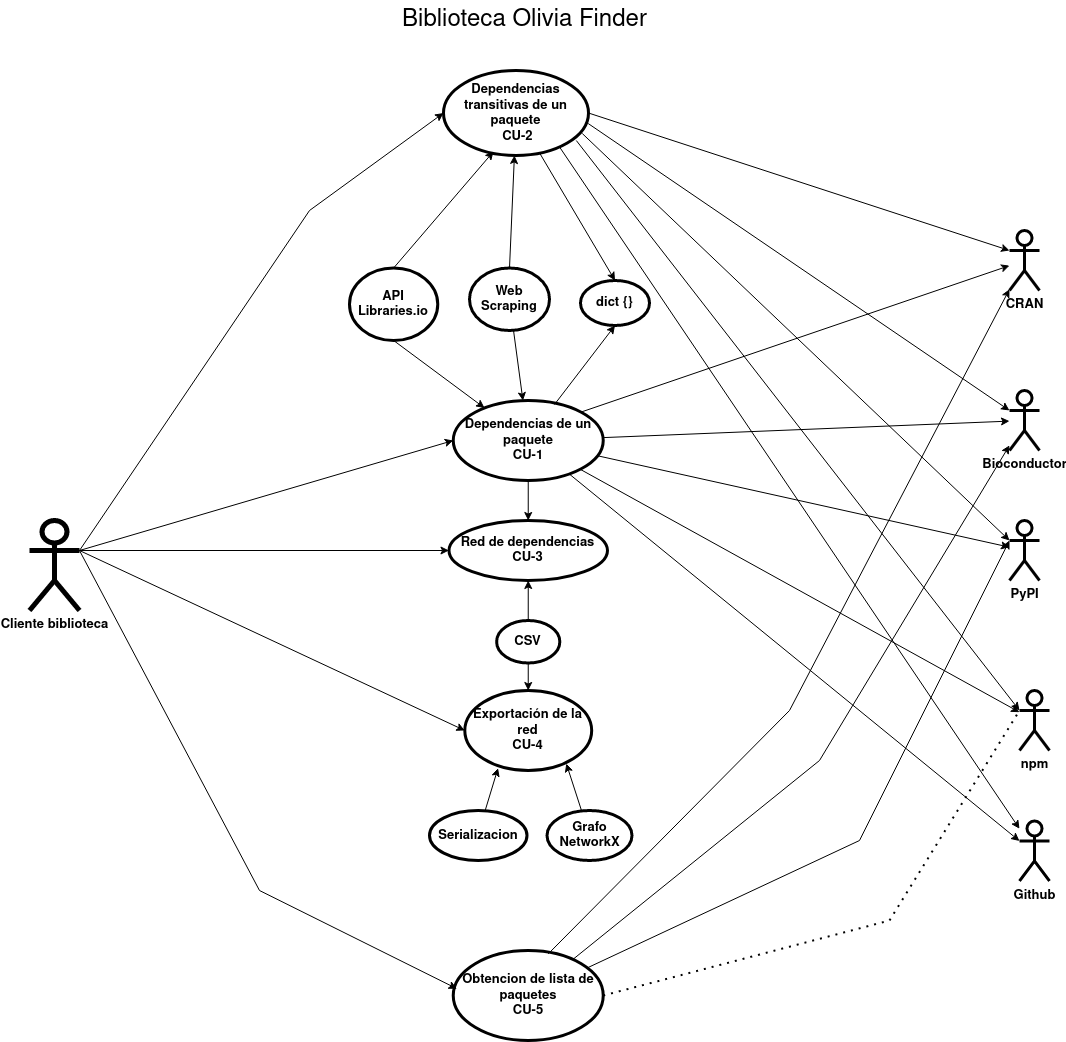

The diagram above was exported from draw.io. Its source (the exported page's mxGraphModel, read from the mxfile embedded in the PNG):
<mxGraphModel dx="2876" dy="1136" grid="1" gridSize="10" guides="1" tooltips="1" connect="1" arrows="1" fold="1" page="1" pageScale="1" pageWidth="827" pageHeight="1169" math="0" shadow="0">
  <root>
    <mxCell id="0" />
    <mxCell id="1" parent="0" />
    <mxCell id="PCOrlg8e_eT-bvR0MNiA-4" value="&lt;div&gt;Red de dependencias&lt;/div&gt;&lt;div&gt;CU-3&lt;/div&gt;" style="ellipse;whiteSpace=wrap;html=1;strokeWidth=3;align=center;fontStyle=1;fontSize=13;" parent="1" vertex="1">
      <mxGeometry x="319.48" y="560" width="158.51" height="60" as="geometry" />
    </mxCell>
    <mxCell id="PCOrlg8e_eT-bvR0MNiA-1" value="Cliente biblioteca" style="shape=umlActor;verticalLabelPosition=bottom;verticalAlign=top;html=1;outlineConnect=0;strokeWidth=5;align=center;fontStyle=1;fontSize=13;" parent="1" vertex="1">
      <mxGeometry x="-100" y="560" width="50" height="90" as="geometry" />
    </mxCell>
    <mxCell id="PCOrlg8e_eT-bvR0MNiA-2" value="Web Scraping" style="ellipse;whiteSpace=wrap;html=1;strokeWidth=3;align=center;fontStyle=1;fontSize=13;" parent="1" vertex="1">
      <mxGeometry x="340" y="307.5" width="80" height="62.5" as="geometry" />
    </mxCell>
    <mxCell id="PCOrlg8e_eT-bvR0MNiA-3" value="&lt;font style=&quot;font-size: 24px;&quot;&gt;Biblioteca Olivia Finder&lt;/font&gt;" style="text;html=1;align=center;verticalAlign=middle;resizable=0;points=[];autosize=1;strokeColor=none;fillColor=none;" parent="1" vertex="1">
      <mxGeometry x="260" y="40" width="270" height="40" as="geometry" />
    </mxCell>
    <mxCell id="PCOrlg8e_eT-bvR0MNiA-6" value="&lt;div style=&quot;font-size: 13px;&quot;&gt;Exportación de la red &lt;br&gt;&lt;/div&gt;&lt;div style=&quot;font-size: 13px;&quot;&gt;CU-4&lt;br&gt;&lt;/div&gt;" style="ellipse;whiteSpace=wrap;html=1;strokeWidth=3;align=center;fontStyle=1;fontSize=13;" parent="1" vertex="1">
      <mxGeometry x="335.29" y="730" width="126.89" height="80" as="geometry" />
    </mxCell>
    <mxCell id="PCOrlg8e_eT-bvR0MNiA-8" value="Serializacion" style="ellipse;whiteSpace=wrap;html=1;perimeterSpacing=0;strokeWidth=3;align=center;fontStyle=1;fontSize=13;" parent="1" vertex="1">
      <mxGeometry x="300" y="850" width="97.5" height="50" as="geometry" />
    </mxCell>
    <mxCell id="PCOrlg8e_eT-bvR0MNiA-9" value="Grafo NetworkX" style="ellipse;whiteSpace=wrap;html=1;strokeWidth=3;align=center;fontStyle=1;fontSize=13;" parent="1" vertex="1">
      <mxGeometry x="417.5" y="850" width="85" height="50" as="geometry" />
    </mxCell>
    <mxCell id="PCOrlg8e_eT-bvR0MNiA-11" value="" style="endArrow=classic;html=1;rounded=0;entryX=0.262;entryY=0.971;entryDx=0;entryDy=0;entryPerimeter=0;align=center;fontStyle=1;fontSize=13;" parent="1" source="PCOrlg8e_eT-bvR0MNiA-8" target="PCOrlg8e_eT-bvR0MNiA-6" edge="1">
      <mxGeometry width="50" height="50" relative="1" as="geometry">
        <mxPoint x="361.48" y="980" as="sourcePoint" />
        <mxPoint x="356.47999999999996" y="860" as="targetPoint" />
      </mxGeometry>
    </mxCell>
    <mxCell id="PCOrlg8e_eT-bvR0MNiA-12" value="" style="endArrow=classic;html=1;rounded=0;entryX=0.8;entryY=0.914;entryDx=0;entryDy=0;entryPerimeter=0;align=center;fontStyle=1;fontSize=13;" parent="1" source="PCOrlg8e_eT-bvR0MNiA-9" target="PCOrlg8e_eT-bvR0MNiA-6" edge="1">
      <mxGeometry width="50" height="50" relative="1" as="geometry">
        <mxPoint x="461.5" y="970" as="sourcePoint" />
        <mxPoint x="606.48" y="950" as="targetPoint" />
      </mxGeometry>
    </mxCell>
    <mxCell id="PCOrlg8e_eT-bvR0MNiA-13" value="" style="endArrow=classic;html=1;rounded=0;entryX=0;entryY=0.5;entryDx=0;entryDy=0;exitX=1;exitY=0.3333333333333333;exitDx=0;exitDy=0;exitPerimeter=0;align=center;fontStyle=1;fontSize=13;" parent="1" source="PCOrlg8e_eT-bvR0MNiA-1" target="PCOrlg8e_eT-bvR0MNiA-4" edge="1">
      <mxGeometry width="50" height="50" relative="1" as="geometry">
        <mxPoint x="110" y="370" as="sourcePoint" />
        <mxPoint x="300" y="380" as="targetPoint" />
      </mxGeometry>
    </mxCell>
    <mxCell id="PCOrlg8e_eT-bvR0MNiA-17" value="" style="endArrow=classic;html=1;rounded=0;entryX=0;entryY=0.5;entryDx=0;entryDy=0;exitX=1;exitY=0.3333333333333333;exitDx=0;exitDy=0;exitPerimeter=0;align=center;fontStyle=1;fontSize=13;" parent="1" source="PCOrlg8e_eT-bvR0MNiA-1" target="PCOrlg8e_eT-bvR0MNiA-6" edge="1">
      <mxGeometry width="50" height="50" relative="1" as="geometry">
        <mxPoint x="160" y="350" as="sourcePoint" />
        <mxPoint x="270" y="390" as="targetPoint" />
        <Array as="points" />
      </mxGeometry>
    </mxCell>
    <mxCell id="PCOrlg8e_eT-bvR0MNiA-19" value="CRAN" style="shape=umlActor;verticalLabelPosition=bottom;verticalAlign=top;html=1;outlineConnect=0;strokeWidth=3;align=center;fontStyle=1;fontSize=13;" parent="1" vertex="1">
      <mxGeometry x="880" y="270" width="30" height="60" as="geometry" />
    </mxCell>
    <mxCell id="PCOrlg8e_eT-bvR0MNiA-20" value="Bioconductor" style="shape=umlActor;verticalLabelPosition=bottom;verticalAlign=top;html=1;outlineConnect=0;strokeWidth=3;align=center;fontStyle=1;fontSize=13;" parent="1" vertex="1">
      <mxGeometry x="880" y="430" width="30" height="60" as="geometry" />
    </mxCell>
    <mxCell id="PCOrlg8e_eT-bvR0MNiA-21" value="&lt;div style=&quot;font-size: 13px;&quot;&gt;PyPI&lt;/div&gt;&lt;div style=&quot;font-size: 13px;&quot;&gt;&lt;br style=&quot;font-size: 13px;&quot;&gt;&lt;/div&gt;" style="shape=umlActor;verticalLabelPosition=bottom;verticalAlign=top;html=1;outlineConnect=0;strokeWidth=3;align=center;fontStyle=1;fontSize=13;" parent="1" vertex="1">
      <mxGeometry x="880" y="560" width="30" height="60" as="geometry" />
    </mxCell>
    <mxCell id="PCOrlg8e_eT-bvR0MNiA-22" value="npm" style="shape=umlActor;verticalLabelPosition=bottom;verticalAlign=top;html=1;outlineConnect=0;strokeWidth=3;align=center;fontStyle=1;fontSize=13;" parent="1" vertex="1">
      <mxGeometry x="890" y="730" width="30" height="60" as="geometry" />
    </mxCell>
    <mxCell id="PCOrlg8e_eT-bvR0MNiA-28" value="CSV" style="ellipse;whiteSpace=wrap;html=1;strokeWidth=3;align=center;fontStyle=1;fontSize=13;" parent="1" vertex="1">
      <mxGeometry x="367.12" y="660" width="63.23" height="42.5" as="geometry" />
    </mxCell>
    <mxCell id="PCOrlg8e_eT-bvR0MNiA-29" value="API Libraries.io" style="ellipse;whiteSpace=wrap;html=1;strokeWidth=3;align=center;fontStyle=1;fontSize=13;" parent="1" vertex="1">
      <mxGeometry x="220" y="307.5" width="88.26" height="72.5" as="geometry" />
    </mxCell>
    <mxCell id="PCOrlg8e_eT-bvR0MNiA-30" value="" style="endArrow=classic;html=1;rounded=0;exitX=0.5;exitY=1;exitDx=0;exitDy=0;align=center;fontStyle=1;fontSize=13;" parent="1" source="PCOrlg8e_eT-bvR0MNiA-29" target="PCOrlg8e_eT-bvR0MNiA-49" edge="1">
      <mxGeometry width="50" height="50" relative="1" as="geometry">
        <mxPoint x="340" y="347.49999999999994" as="sourcePoint" />
        <mxPoint x="340" y="240" as="targetPoint" />
      </mxGeometry>
    </mxCell>
    <mxCell id="PCOrlg8e_eT-bvR0MNiA-31" value="" style="endArrow=classic;html=1;rounded=0;exitX=0.5;exitY=0;exitDx=0;exitDy=0;align=center;fontStyle=1;fontSize=13;" parent="1" source="PCOrlg8e_eT-bvR0MNiA-28" target="PCOrlg8e_eT-bvR0MNiA-4" edge="1">
      <mxGeometry width="50" height="50" relative="1" as="geometry">
        <mxPoint x="170.26" y="608" as="sourcePoint" />
        <mxPoint x="220.26" y="558" as="targetPoint" />
      </mxGeometry>
    </mxCell>
    <mxCell id="PCOrlg8e_eT-bvR0MNiA-32" value="" style="endArrow=classic;html=1;rounded=0;align=center;fontStyle=1;fontSize=13;" parent="1" source="PCOrlg8e_eT-bvR0MNiA-2" target="PCOrlg8e_eT-bvR0MNiA-49" edge="1">
      <mxGeometry width="50" height="50" relative="1" as="geometry">
        <mxPoint x="449.9693167175865" y="343.440455521609" as="sourcePoint" />
        <mxPoint x="340" y="240" as="targetPoint" />
      </mxGeometry>
    </mxCell>
    <mxCell id="PCOrlg8e_eT-bvR0MNiA-34" value="" style="endArrow=classic;html=1;rounded=0;exitX=0.5;exitY=1;exitDx=0;exitDy=0;entryX=0.5;entryY=0;entryDx=0;entryDy=0;align=center;fontStyle=1;fontSize=13;" parent="1" source="PCOrlg8e_eT-bvR0MNiA-28" target="PCOrlg8e_eT-bvR0MNiA-6" edge="1">
      <mxGeometry width="50" height="50" relative="1" as="geometry">
        <mxPoint x="178.76" y="580" as="sourcePoint" />
        <mxPoint x="228.76" y="530" as="targetPoint" />
      </mxGeometry>
    </mxCell>
    <mxCell id="PCOrlg8e_eT-bvR0MNiA-36" value="&lt;div style=&quot;font-size: 13px;&quot;&gt;Dependencias transitivas de un paquete&lt;/div&gt;&amp;nbsp;CU-2" style="ellipse;whiteSpace=wrap;html=1;strokeWidth=3;align=center;fontStyle=1;fontSize=13;" parent="1" vertex="1">
      <mxGeometry x="314" y="110" width="145" height="85" as="geometry" />
    </mxCell>
    <mxCell id="PCOrlg8e_eT-bvR0MNiA-37" value="dict {}" style="ellipse;whiteSpace=wrap;html=1;strokeWidth=3;align=center;fontStyle=1;fontSize=13;" parent="1" vertex="1">
      <mxGeometry x="451" y="320" width="69" height="45" as="geometry" />
    </mxCell>
    <mxCell id="PCOrlg8e_eT-bvR0MNiA-38" value="" style="endArrow=classic;html=1;rounded=0;entryX=0.5;entryY=0;entryDx=0;entryDy=0;align=center;fontStyle=1;fontSize=13;" parent="1" source="PCOrlg8e_eT-bvR0MNiA-36" target="PCOrlg8e_eT-bvR0MNiA-37" edge="1">
      <mxGeometry width="50" height="50" relative="1" as="geometry">
        <mxPoint x="161.26" y="770" as="sourcePoint" />
        <mxPoint x="570" y="650" as="targetPoint" />
      </mxGeometry>
    </mxCell>
    <mxCell id="PCOrlg8e_eT-bvR0MNiA-41" value="" style="endArrow=classic;html=1;rounded=0;entryX=0.345;entryY=0.953;entryDx=0;entryDy=0;exitX=0.5;exitY=0;exitDx=0;exitDy=0;entryPerimeter=0;align=center;fontStyle=1;fontSize=13;" parent="1" source="PCOrlg8e_eT-bvR0MNiA-29" target="PCOrlg8e_eT-bvR0MNiA-36" edge="1">
      <mxGeometry width="50" height="50" relative="1" as="geometry">
        <mxPoint x="200" y="697.5" as="sourcePoint" />
        <mxPoint x="250" y="647.5" as="targetPoint" />
      </mxGeometry>
    </mxCell>
    <mxCell id="PCOrlg8e_eT-bvR0MNiA-42" value="" style="endArrow=classic;html=1;rounded=0;entryX=0;entryY=0.5;entryDx=0;entryDy=0;exitX=1;exitY=0.3333333333333333;exitDx=0;exitDy=0;exitPerimeter=0;align=center;fontStyle=1;fontSize=13;" parent="1" source="PCOrlg8e_eT-bvR0MNiA-1" target="PCOrlg8e_eT-bvR0MNiA-36" edge="1">
      <mxGeometry width="50" height="50" relative="1" as="geometry">
        <mxPoint x="220" y="620" as="sourcePoint" />
        <mxPoint x="270" y="570" as="targetPoint" />
        <Array as="points">
          <mxPoint x="180" y="250" />
        </Array>
      </mxGeometry>
    </mxCell>
    <mxCell id="PCOrlg8e_eT-bvR0MNiA-44" value="" style="endArrow=classic;html=1;rounded=0;exitX=0.5;exitY=0;exitDx=0;exitDy=0;align=center;fontStyle=1;fontSize=13;" parent="1" source="PCOrlg8e_eT-bvR0MNiA-2" target="PCOrlg8e_eT-bvR0MNiA-36" edge="1">
      <mxGeometry width="50" height="50" relative="1" as="geometry">
        <mxPoint x="410" y="450" as="sourcePoint" />
        <mxPoint x="250" y="617.5" as="targetPoint" />
      </mxGeometry>
    </mxCell>
    <mxCell id="PCOrlg8e_eT-bvR0MNiA-45" value="" style="endArrow=classic;html=1;rounded=0;entryX=0;entryY=0.3333333333333333;entryDx=0;entryDy=0;entryPerimeter=0;exitX=1;exitY=0.5;exitDx=0;exitDy=0;align=center;fontStyle=1;fontSize=13;" parent="1" source="PCOrlg8e_eT-bvR0MNiA-36" target="PCOrlg8e_eT-bvR0MNiA-19" edge="1">
      <mxGeometry width="50" height="50" relative="1" as="geometry">
        <mxPoint x="220" y="470" as="sourcePoint" />
        <mxPoint x="270" y="420" as="targetPoint" />
      </mxGeometry>
    </mxCell>
    <mxCell id="PCOrlg8e_eT-bvR0MNiA-46" value="" style="endArrow=classic;html=1;rounded=0;entryX=0;entryY=0.3333333333333333;entryDx=0;entryDy=0;entryPerimeter=0;exitX=0.998;exitY=0.624;exitDx=0;exitDy=0;exitPerimeter=0;align=center;fontStyle=1;fontSize=13;" parent="1" source="PCOrlg8e_eT-bvR0MNiA-36" target="PCOrlg8e_eT-bvR0MNiA-20" edge="1">
      <mxGeometry width="50" height="50" relative="1" as="geometry">
        <mxPoint x="220" y="470" as="sourcePoint" />
        <mxPoint x="270" y="420" as="targetPoint" />
      </mxGeometry>
    </mxCell>
    <mxCell id="PCOrlg8e_eT-bvR0MNiA-47" value="" style="endArrow=classic;html=1;rounded=0;entryX=0;entryY=0.3333333333333333;entryDx=0;entryDy=0;entryPerimeter=0;exitX=0.957;exitY=0.741;exitDx=0;exitDy=0;exitPerimeter=0;align=center;fontStyle=1;fontSize=13;" parent="1" source="PCOrlg8e_eT-bvR0MNiA-36" target="PCOrlg8e_eT-bvR0MNiA-21" edge="1">
      <mxGeometry width="50" height="50" relative="1" as="geometry">
        <mxPoint x="220" y="560" as="sourcePoint" />
        <mxPoint x="270" y="510" as="targetPoint" />
      </mxGeometry>
    </mxCell>
    <mxCell id="PCOrlg8e_eT-bvR0MNiA-48" value="" style="endArrow=classic;html=1;rounded=0;entryX=0;entryY=0.3333333333333333;entryDx=0;entryDy=0;entryPerimeter=0;exitX=0.916;exitY=0.824;exitDx=0;exitDy=0;exitPerimeter=0;align=center;fontStyle=1;fontSize=13;" parent="1" source="PCOrlg8e_eT-bvR0MNiA-36" target="PCOrlg8e_eT-bvR0MNiA-22" edge="1">
      <mxGeometry width="50" height="50" relative="1" as="geometry">
        <mxPoint x="220" y="530" as="sourcePoint" />
        <mxPoint x="270" y="480" as="targetPoint" />
      </mxGeometry>
    </mxCell>
    <mxCell id="PCOrlg8e_eT-bvR0MNiA-49" value="&lt;div&gt;Dependencias de un paquete&lt;/div&gt;&lt;div&gt;CU-1&lt;/div&gt;" style="ellipse;whiteSpace=wrap;html=1;strokeWidth=3;align=center;fontStyle=1;fontSize=13;" parent="1" vertex="1">
      <mxGeometry x="323.74" y="440" width="150" height="80" as="geometry" />
    </mxCell>
    <mxCell id="PCOrlg8e_eT-bvR0MNiA-50" value="Github" style="shape=umlActor;verticalLabelPosition=bottom;verticalAlign=top;html=1;outlineConnect=0;strokeWidth=3;align=center;fontStyle=1;fontSize=13;" parent="1" vertex="1">
      <mxGeometry x="890" y="860.5" width="30" height="60" as="geometry" />
    </mxCell>
    <mxCell id="PCOrlg8e_eT-bvR0MNiA-52" value="" style="endArrow=classic;html=1;rounded=0;entryX=0;entryY=0.3333333333333333;entryDx=0;entryDy=0;entryPerimeter=0;align=center;fontStyle=1;fontSize=13;" parent="1" source="PCOrlg8e_eT-bvR0MNiA-49" target="PCOrlg8e_eT-bvR0MNiA-50" edge="1">
      <mxGeometry width="50" height="50" relative="1" as="geometry">
        <mxPoint x="450" y="560" as="sourcePoint" />
        <mxPoint x="500" y="510" as="targetPoint" />
      </mxGeometry>
    </mxCell>
    <mxCell id="PCOrlg8e_eT-bvR0MNiA-53" value="" style="endArrow=classic;html=1;rounded=0;align=center;fontStyle=1;fontSize=13;" parent="1" source="PCOrlg8e_eT-bvR0MNiA-49" target="PCOrlg8e_eT-bvR0MNiA-22" edge="1">
      <mxGeometry width="50" height="50" relative="1" as="geometry">
        <mxPoint x="450" y="650" as="sourcePoint" />
        <mxPoint x="500" y="600" as="targetPoint" />
      </mxGeometry>
    </mxCell>
    <mxCell id="PCOrlg8e_eT-bvR0MNiA-54" value="" style="endArrow=classic;html=1;rounded=0;align=center;fontStyle=1;fontSize=13;" parent="1" source="PCOrlg8e_eT-bvR0MNiA-49" target="PCOrlg8e_eT-bvR0MNiA-21" edge="1">
      <mxGeometry width="50" height="50" relative="1" as="geometry">
        <mxPoint x="450" y="650" as="sourcePoint" />
        <mxPoint x="500" y="600" as="targetPoint" />
      </mxGeometry>
    </mxCell>
    <mxCell id="PCOrlg8e_eT-bvR0MNiA-55" value="" style="endArrow=classic;html=1;rounded=0;align=center;fontStyle=1;fontSize=13;" parent="1" source="PCOrlg8e_eT-bvR0MNiA-49" target="PCOrlg8e_eT-bvR0MNiA-20" edge="1">
      <mxGeometry width="50" height="50" relative="1" as="geometry">
        <mxPoint x="450" y="650" as="sourcePoint" />
        <mxPoint x="500" y="600" as="targetPoint" />
      </mxGeometry>
    </mxCell>
    <mxCell id="PCOrlg8e_eT-bvR0MNiA-56" value="" style="endArrow=classic;html=1;rounded=0;exitX=1;exitY=0;exitDx=0;exitDy=0;align=center;fontStyle=1;fontSize=13;" parent="1" source="PCOrlg8e_eT-bvR0MNiA-49" target="PCOrlg8e_eT-bvR0MNiA-19" edge="1">
      <mxGeometry width="50" height="50" relative="1" as="geometry">
        <mxPoint x="450" y="650" as="sourcePoint" />
        <mxPoint x="500" y="600" as="targetPoint" />
      </mxGeometry>
    </mxCell>
    <mxCell id="PCOrlg8e_eT-bvR0MNiA-57" value="" style="endArrow=classic;html=1;rounded=0;entryX=0.5;entryY=0;entryDx=0;entryDy=0;exitX=0.5;exitY=1;exitDx=0;exitDy=0;align=center;fontStyle=1;fontSize=13;" parent="1" source="PCOrlg8e_eT-bvR0MNiA-49" target="PCOrlg8e_eT-bvR0MNiA-4" edge="1">
      <mxGeometry width="50" height="50" relative="1" as="geometry">
        <mxPoint x="450" y="530" as="sourcePoint" />
        <mxPoint x="500" y="480" as="targetPoint" />
      </mxGeometry>
    </mxCell>
    <mxCell id="PCOrlg8e_eT-bvR0MNiA-58" value="" style="endArrow=classic;html=1;rounded=0;entryX=0.5;entryY=1;entryDx=0;entryDy=0;exitX=0.675;exitY=0.05;exitDx=0;exitDy=0;exitPerimeter=0;align=center;fontStyle=1;fontSize=13;" parent="1" source="PCOrlg8e_eT-bvR0MNiA-49" target="PCOrlg8e_eT-bvR0MNiA-37" edge="1">
      <mxGeometry width="50" height="50" relative="1" as="geometry">
        <mxPoint x="450" y="530" as="sourcePoint" />
        <mxPoint x="500" y="480" as="targetPoint" />
      </mxGeometry>
    </mxCell>
    <mxCell id="PCOrlg8e_eT-bvR0MNiA-59" value="" style="endArrow=classic;html=1;rounded=0;exitX=0.798;exitY=0.894;exitDx=0;exitDy=0;exitPerimeter=0;align=center;fontStyle=1;fontSize=13;" parent="1" source="PCOrlg8e_eT-bvR0MNiA-36" target="PCOrlg8e_eT-bvR0MNiA-50" edge="1">
      <mxGeometry width="50" height="50" relative="1" as="geometry">
        <mxPoint x="450" y="530" as="sourcePoint" />
        <mxPoint x="500" y="480" as="targetPoint" />
      </mxGeometry>
    </mxCell>
    <mxCell id="PCOrlg8e_eT-bvR0MNiA-60" value="&lt;div&gt;Obtencion de lista de paquetes&lt;/div&gt;&lt;div&gt;CU-5&lt;br&gt;&lt;/div&gt;" style="ellipse;whiteSpace=wrap;html=1;strokeWidth=3;fontStyle=1;fontSize=13;" parent="1" vertex="1">
      <mxGeometry x="323.74" y="990" width="150" height="90" as="geometry" />
    </mxCell>
    <mxCell id="PCOrlg8e_eT-bvR0MNiA-61" value="" style="endArrow=classic;html=1;rounded=0;entryX=0.025;entryY=0.425;entryDx=0;entryDy=0;entryPerimeter=0;exitX=1;exitY=0.3333333333333333;exitDx=0;exitDy=0;exitPerimeter=0;align=center;fontStyle=1;fontSize=13;" parent="1" source="PCOrlg8e_eT-bvR0MNiA-1" target="PCOrlg8e_eT-bvR0MNiA-60" edge="1">
      <mxGeometry width="50" height="50" relative="1" as="geometry">
        <mxPoint x="420" y="740" as="sourcePoint" />
        <mxPoint x="470" y="690" as="targetPoint" />
        <Array as="points">
          <mxPoint x="130" y="930" />
        </Array>
      </mxGeometry>
    </mxCell>
    <mxCell id="PCOrlg8e_eT-bvR0MNiA-62" value="" style="endArrow=none;dashed=1;html=1;dashPattern=1 3;strokeWidth=2;rounded=0;exitX=1;exitY=0.5;exitDx=0;exitDy=0;align=center;fontStyle=1;fontSize=13;entryX=0;entryY=0.3333333333333333;entryDx=0;entryDy=0;entryPerimeter=0;" parent="1" source="PCOrlg8e_eT-bvR0MNiA-60" target="PCOrlg8e_eT-bvR0MNiA-22" edge="1">
      <mxGeometry width="50" height="50" relative="1" as="geometry">
        <mxPoint x="420" y="800" as="sourcePoint" />
        <mxPoint x="470" y="750" as="targetPoint" />
        <Array as="points">
          <mxPoint x="760" y="960" />
        </Array>
      </mxGeometry>
    </mxCell>
    <mxCell id="PCOrlg8e_eT-bvR0MNiA-63" value="" style="endArrow=classic;html=1;rounded=0;entryX=0;entryY=0.3333333333333333;entryDx=0;entryDy=0;entryPerimeter=0;align=center;fontStyle=1;fontSize=13;" parent="1" source="PCOrlg8e_eT-bvR0MNiA-60" target="PCOrlg8e_eT-bvR0MNiA-21" edge="1">
      <mxGeometry width="50" height="50" relative="1" as="geometry">
        <mxPoint x="420" y="740" as="sourcePoint" />
        <mxPoint x="470" y="690" as="targetPoint" />
        <Array as="points">
          <mxPoint x="730" y="880" />
        </Array>
      </mxGeometry>
    </mxCell>
    <mxCell id="PCOrlg8e_eT-bvR0MNiA-64" value="" style="endArrow=classic;html=1;rounded=0;align=center;fontStyle=1;fontSize=13;" parent="1" source="PCOrlg8e_eT-bvR0MNiA-60" target="PCOrlg8e_eT-bvR0MNiA-20" edge="1">
      <mxGeometry width="50" height="50" relative="1" as="geometry">
        <mxPoint x="420" y="710" as="sourcePoint" />
        <mxPoint x="470" y="660" as="targetPoint" />
        <Array as="points">
          <mxPoint x="690" y="800" />
        </Array>
      </mxGeometry>
    </mxCell>
    <mxCell id="PCOrlg8e_eT-bvR0MNiA-66" value="" style="endArrow=classic;html=1;rounded=0;exitX=0.633;exitY=0.038;exitDx=0;exitDy=0;exitPerimeter=0;align=center;fontStyle=1;fontSize=13;" parent="1" source="PCOrlg8e_eT-bvR0MNiA-60" target="PCOrlg8e_eT-bvR0MNiA-19" edge="1">
      <mxGeometry width="50" height="50" relative="1" as="geometry">
        <mxPoint x="420" y="740" as="sourcePoint" />
        <mxPoint x="470" y="690" as="targetPoint" />
        <Array as="points">
          <mxPoint x="660" y="750" />
        </Array>
      </mxGeometry>
    </mxCell>
    <mxCell id="uRHVLky6MIfkiOpghJ6y-1" value="" style="endArrow=classic;html=1;rounded=0;exitX=1;exitY=0.3333333333333333;exitDx=0;exitDy=0;exitPerimeter=0;entryX=0;entryY=0.5;entryDx=0;entryDy=0;" edge="1" parent="1" source="PCOrlg8e_eT-bvR0MNiA-1" target="PCOrlg8e_eT-bvR0MNiA-49">
      <mxGeometry width="50" height="50" relative="1" as="geometry">
        <mxPoint x="360" y="590" as="sourcePoint" />
        <mxPoint x="410" y="540" as="targetPoint" />
      </mxGeometry>
    </mxCell>
  </root>
</mxGraphModel>